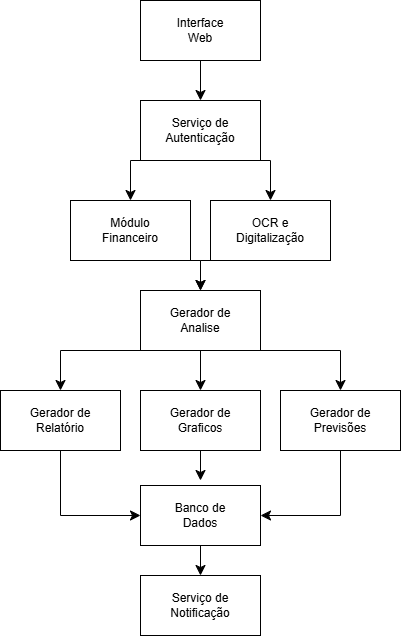

The diagram above was exported from draw.io. Its source (the exported page's mxGraphModel, read from the mxfile embedded in the PNG):
<mxGraphModel dx="1665" dy="777" grid="1" gridSize="10" guides="1" tooltips="1" connect="1" arrows="1" fold="1" page="1" pageScale="1" pageWidth="827" pageHeight="1169" math="0" shadow="0">
  <root>
    <mxCell id="0" />
    <mxCell id="1" parent="0" />
    <mxCell id="YIYK3CNmni_FBI9aUBUp-1" value="" style="rounded=0;whiteSpace=wrap;html=1;" vertex="1" parent="1">
      <mxGeometry x="320" y="140" width="120" height="60" as="geometry" />
    </mxCell>
    <mxCell id="YIYK3CNmni_FBI9aUBUp-2" value="Interface Web" style="text;html=1;align=center;verticalAlign=middle;whiteSpace=wrap;rounded=0;" vertex="1" parent="1">
      <mxGeometry x="350" y="155" width="60" height="30" as="geometry" />
    </mxCell>
    <mxCell id="YIYK3CNmni_FBI9aUBUp-3" value="" style="rounded=0;whiteSpace=wrap;html=1;" vertex="1" parent="1">
      <mxGeometry x="320" y="240" width="120" height="60" as="geometry" />
    </mxCell>
    <mxCell id="YIYK3CNmni_FBI9aUBUp-4" value="Serviço de Autenticação" style="text;html=1;align=center;verticalAlign=middle;whiteSpace=wrap;rounded=0;" vertex="1" parent="1">
      <mxGeometry x="350" y="255" width="60" height="30" as="geometry" />
    </mxCell>
    <mxCell id="YIYK3CNmni_FBI9aUBUp-5" value="" style="rounded=0;whiteSpace=wrap;html=1;" vertex="1" parent="1">
      <mxGeometry x="250" y="340" width="120" height="60" as="geometry" />
    </mxCell>
    <mxCell id="YIYK3CNmni_FBI9aUBUp-6" value="Módulo Financeiro" style="text;html=1;align=center;verticalAlign=middle;whiteSpace=wrap;rounded=0;" vertex="1" parent="1">
      <mxGeometry x="280" y="355" width="60" height="30" as="geometry" />
    </mxCell>
    <mxCell id="YIYK3CNmni_FBI9aUBUp-7" value="" style="rounded=0;whiteSpace=wrap;html=1;" vertex="1" parent="1">
      <mxGeometry x="390" y="340" width="120" height="60" as="geometry" />
    </mxCell>
    <mxCell id="YIYK3CNmni_FBI9aUBUp-8" value="OCR e Digitalização" style="text;html=1;align=center;verticalAlign=middle;whiteSpace=wrap;rounded=0;" vertex="1" parent="1">
      <mxGeometry x="420" y="355" width="60" height="30" as="geometry" />
    </mxCell>
    <mxCell id="YIYK3CNmni_FBI9aUBUp-9" value="" style="rounded=0;whiteSpace=wrap;html=1;" vertex="1" parent="1">
      <mxGeometry x="320" y="430" width="120" height="60" as="geometry" />
    </mxCell>
    <mxCell id="YIYK3CNmni_FBI9aUBUp-10" value="Gerador de Analise" style="text;html=1;align=center;verticalAlign=middle;whiteSpace=wrap;rounded=0;" vertex="1" parent="1">
      <mxGeometry x="345" y="445" width="70" height="30" as="geometry" />
    </mxCell>
    <mxCell id="YIYK3CNmni_FBI9aUBUp-11" value="" style="rounded=0;whiteSpace=wrap;html=1;" vertex="1" parent="1">
      <mxGeometry x="180" y="530" width="120" height="60" as="geometry" />
    </mxCell>
    <mxCell id="YIYK3CNmni_FBI9aUBUp-12" value="Gerador de Relatório" style="text;html=1;align=center;verticalAlign=middle;whiteSpace=wrap;rounded=0;" vertex="1" parent="1">
      <mxGeometry x="205" y="545" width="70" height="30" as="geometry" />
    </mxCell>
    <mxCell id="YIYK3CNmni_FBI9aUBUp-13" value="" style="rounded=0;whiteSpace=wrap;html=1;" vertex="1" parent="1">
      <mxGeometry x="320" y="530" width="120" height="60" as="geometry" />
    </mxCell>
    <mxCell id="YIYK3CNmni_FBI9aUBUp-14" value="Gerador de Graficos" style="text;html=1;align=center;verticalAlign=middle;whiteSpace=wrap;rounded=0;" vertex="1" parent="1">
      <mxGeometry x="345" y="545" width="70" height="30" as="geometry" />
    </mxCell>
    <mxCell id="YIYK3CNmni_FBI9aUBUp-15" value="" style="rounded=0;whiteSpace=wrap;html=1;" vertex="1" parent="1">
      <mxGeometry x="460" y="530" width="120" height="60" as="geometry" />
    </mxCell>
    <mxCell id="YIYK3CNmni_FBI9aUBUp-16" value="Gerador de Previsões" style="text;html=1;align=center;verticalAlign=middle;whiteSpace=wrap;rounded=0;" vertex="1" parent="1">
      <mxGeometry x="485" y="545" width="70" height="30" as="geometry" />
    </mxCell>
    <mxCell id="YIYK3CNmni_FBI9aUBUp-17" value="" style="rounded=0;whiteSpace=wrap;html=1;" vertex="1" parent="1">
      <mxGeometry x="320" y="625" width="120" height="60" as="geometry" />
    </mxCell>
    <mxCell id="YIYK3CNmni_FBI9aUBUp-18" value="Banco de Dados" style="text;html=1;align=center;verticalAlign=middle;whiteSpace=wrap;rounded=0;" vertex="1" parent="1">
      <mxGeometry x="350" y="640" width="60" height="30" as="geometry" />
    </mxCell>
    <mxCell id="YIYK3CNmni_FBI9aUBUp-19" value="" style="rounded=0;whiteSpace=wrap;html=1;" vertex="1" parent="1">
      <mxGeometry x="320" y="715" width="120" height="60" as="geometry" />
    </mxCell>
    <mxCell id="YIYK3CNmni_FBI9aUBUp-20" value="Serviço de Notificação" style="text;html=1;align=center;verticalAlign=middle;whiteSpace=wrap;rounded=0;" vertex="1" parent="1">
      <mxGeometry x="350" y="730" width="60" height="30" as="geometry" />
    </mxCell>
    <mxCell id="YIYK3CNmni_FBI9aUBUp-21" value="" style="edgeStyle=segmentEdgeStyle;endArrow=classic;html=1;curved=0;rounded=0;endSize=8;startSize=8;exitX=0.5;exitY=1;exitDx=0;exitDy=0;" edge="1" parent="1" source="YIYK3CNmni_FBI9aUBUp-1" target="YIYK3CNmni_FBI9aUBUp-3">
      <mxGeometry width="50" height="50" relative="1" as="geometry">
        <mxPoint x="380" y="220" as="sourcePoint" />
        <mxPoint x="500" y="200" as="targetPoint" />
      </mxGeometry>
    </mxCell>
    <mxCell id="YIYK3CNmni_FBI9aUBUp-22" value="" style="edgeStyle=segmentEdgeStyle;endArrow=classic;html=1;curved=0;rounded=0;endSize=8;startSize=8;exitX=0.5;exitY=1;exitDx=0;exitDy=0;entryX=0.5;entryY=0;entryDx=0;entryDy=0;" edge="1" parent="1" source="YIYK3CNmni_FBI9aUBUp-3" target="YIYK3CNmni_FBI9aUBUp-7">
      <mxGeometry width="50" height="50" relative="1" as="geometry">
        <mxPoint x="470" y="340" as="sourcePoint" />
        <mxPoint x="520" y="290" as="targetPoint" />
      </mxGeometry>
    </mxCell>
    <mxCell id="YIYK3CNmni_FBI9aUBUp-23" value="" style="edgeStyle=segmentEdgeStyle;endArrow=classic;html=1;curved=0;rounded=0;endSize=8;startSize=8;exitX=0.5;exitY=1;exitDx=0;exitDy=0;entryX=0.5;entryY=0;entryDx=0;entryDy=0;" edge="1" parent="1" source="YIYK3CNmni_FBI9aUBUp-3" target="YIYK3CNmni_FBI9aUBUp-5">
      <mxGeometry width="50" height="50" relative="1" as="geometry">
        <mxPoint x="110" y="340" as="sourcePoint" />
        <mxPoint x="160" y="290" as="targetPoint" />
      </mxGeometry>
    </mxCell>
    <mxCell id="YIYK3CNmni_FBI9aUBUp-24" value="" style="edgeStyle=segmentEdgeStyle;endArrow=classic;html=1;curved=0;rounded=0;endSize=8;startSize=8;exitX=0.5;exitY=1;exitDx=0;exitDy=0;entryX=0.5;entryY=0;entryDx=0;entryDy=0;" edge="1" parent="1" source="YIYK3CNmni_FBI9aUBUp-5" target="YIYK3CNmni_FBI9aUBUp-9">
      <mxGeometry width="50" height="50" relative="1" as="geometry">
        <mxPoint x="190" y="500" as="sourcePoint" />
        <mxPoint x="240" y="450" as="targetPoint" />
      </mxGeometry>
    </mxCell>
    <mxCell id="YIYK3CNmni_FBI9aUBUp-25" value="" style="edgeStyle=segmentEdgeStyle;endArrow=classic;html=1;curved=0;rounded=0;endSize=8;startSize=8;exitX=0.5;exitY=1;exitDx=0;exitDy=0;entryX=0.5;entryY=0;entryDx=0;entryDy=0;" edge="1" parent="1" source="YIYK3CNmni_FBI9aUBUp-7" target="YIYK3CNmni_FBI9aUBUp-9">
      <mxGeometry width="50" height="50" relative="1" as="geometry">
        <mxPoint x="510" y="510" as="sourcePoint" />
        <mxPoint x="560" y="460" as="targetPoint" />
      </mxGeometry>
    </mxCell>
    <mxCell id="YIYK3CNmni_FBI9aUBUp-26" value="" style="edgeStyle=segmentEdgeStyle;endArrow=classic;html=1;curved=0;rounded=0;endSize=8;startSize=8;exitX=0.5;exitY=1;exitDx=0;exitDy=0;entryX=0.5;entryY=0;entryDx=0;entryDy=0;" edge="1" parent="1" source="YIYK3CNmni_FBI9aUBUp-9" target="YIYK3CNmni_FBI9aUBUp-11">
      <mxGeometry width="50" height="50" relative="1" as="geometry">
        <mxPoint x="120" y="450" as="sourcePoint" />
        <mxPoint x="170" y="400" as="targetPoint" />
      </mxGeometry>
    </mxCell>
    <mxCell id="YIYK3CNmni_FBI9aUBUp-27" value="" style="edgeStyle=segmentEdgeStyle;endArrow=classic;html=1;curved=0;rounded=0;endSize=8;startSize=8;exitX=0.5;exitY=1;exitDx=0;exitDy=0;entryX=0.5;entryY=0;entryDx=0;entryDy=0;" edge="1" parent="1" source="YIYK3CNmni_FBI9aUBUp-9" target="YIYK3CNmni_FBI9aUBUp-15">
      <mxGeometry width="50" height="50" relative="1" as="geometry">
        <mxPoint x="470" y="510" as="sourcePoint" />
        <mxPoint x="520" y="460" as="targetPoint" />
      </mxGeometry>
    </mxCell>
    <mxCell id="YIYK3CNmni_FBI9aUBUp-28" value="" style="edgeStyle=segmentEdgeStyle;endArrow=classic;html=1;curved=0;rounded=0;endSize=8;startSize=8;exitX=0.5;exitY=1;exitDx=0;exitDy=0;" edge="1" parent="1" source="YIYK3CNmni_FBI9aUBUp-9" target="YIYK3CNmni_FBI9aUBUp-13">
      <mxGeometry width="50" height="50" relative="1" as="geometry">
        <mxPoint x="70" y="460" as="sourcePoint" />
        <mxPoint x="120" y="410" as="targetPoint" />
      </mxGeometry>
    </mxCell>
    <mxCell id="YIYK3CNmni_FBI9aUBUp-29" value="" style="edgeStyle=segmentEdgeStyle;endArrow=classic;html=1;curved=0;rounded=0;endSize=8;startSize=8;exitX=0.5;exitY=1;exitDx=0;exitDy=0;entryX=0;entryY=0.5;entryDx=0;entryDy=0;" edge="1" parent="1" source="YIYK3CNmni_FBI9aUBUp-11" target="YIYK3CNmni_FBI9aUBUp-17">
      <mxGeometry width="50" height="50" relative="1" as="geometry">
        <mxPoint x="90" y="710" as="sourcePoint" />
        <mxPoint x="140" y="660" as="targetPoint" />
        <Array as="points">
          <mxPoint x="240" y="655" />
        </Array>
      </mxGeometry>
    </mxCell>
    <mxCell id="YIYK3CNmni_FBI9aUBUp-30" value="" style="edgeStyle=segmentEdgeStyle;endArrow=classic;html=1;curved=0;rounded=0;endSize=8;startSize=8;exitX=0.5;exitY=1;exitDx=0;exitDy=0;entryX=1;entryY=0.5;entryDx=0;entryDy=0;" edge="1" parent="1" source="YIYK3CNmni_FBI9aUBUp-15" target="YIYK3CNmni_FBI9aUBUp-17">
      <mxGeometry width="50" height="50" relative="1" as="geometry">
        <mxPoint x="555" y="640" as="sourcePoint" />
        <mxPoint x="475" y="705" as="targetPoint" />
        <Array as="points">
          <mxPoint x="520" y="655" />
        </Array>
      </mxGeometry>
    </mxCell>
    <mxCell id="YIYK3CNmni_FBI9aUBUp-31" value="" style="edgeStyle=segmentEdgeStyle;endArrow=classic;html=1;curved=0;rounded=0;endSize=8;startSize=8;exitX=0.5;exitY=1;exitDx=0;exitDy=0;" edge="1" parent="1" source="YIYK3CNmni_FBI9aUBUp-13">
      <mxGeometry width="50" height="50" relative="1" as="geometry">
        <mxPoint x="80" y="570" as="sourcePoint" />
        <mxPoint x="380" y="620" as="targetPoint" />
      </mxGeometry>
    </mxCell>
    <mxCell id="YIYK3CNmni_FBI9aUBUp-32" value="" style="edgeStyle=segmentEdgeStyle;endArrow=classic;html=1;curved=0;rounded=0;endSize=8;startSize=8;exitX=0.5;exitY=1;exitDx=0;exitDy=0;entryX=0.5;entryY=0;entryDx=0;entryDy=0;" edge="1" parent="1" source="YIYK3CNmni_FBI9aUBUp-17" target="YIYK3CNmni_FBI9aUBUp-19">
      <mxGeometry width="50" height="50" relative="1" as="geometry">
        <mxPoint x="130" y="470" as="sourcePoint" />
        <mxPoint x="180" y="420" as="targetPoint" />
      </mxGeometry>
    </mxCell>
  </root>
</mxGraphModel>